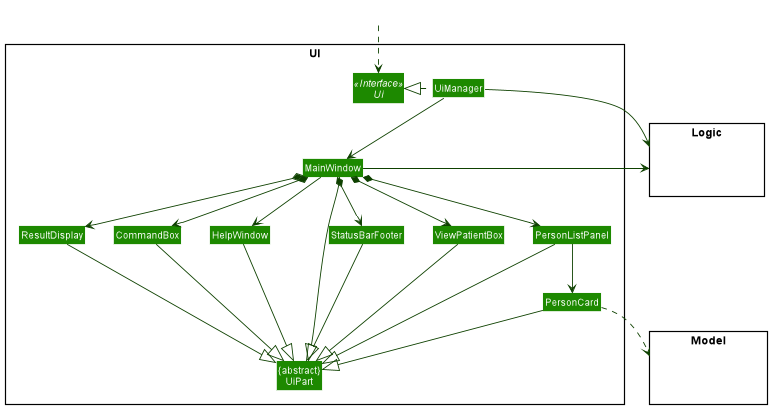

The diagram above was rendered by PlantUML. Its source (embedded in the PNG):
@startuml
!include style.puml
skinparam arrowThickness 1.1
skinparam arrowColor UI_COLOR_T4
skinparam classBackgroundColor UI_COLOR

package UI <<Rectangle>>{
Interface Ui <<Interface>>
Class "{abstract}\nUiPart" as UiPart
Class UiManager
Class MainWindow
Class HelpWindow
Class ResultDisplay
Class PersonListPanel
Class PersonCard
Class StatusBarFooter
Class CommandBox
CLass ViewPatientBox
}

package Model <<Rectangle>> {
Class HiddenModel #FFFFFF
}

package Logic <<Rectangle>> {
Class HiddenLogic #FFFFFF
}

Class HiddenOutside #FFFFFF
HiddenOutside ..> Ui

UiManager .left.|> Ui
UiManager -down-> MainWindow
MainWindow --> HelpWindow
MainWindow *-down-> CommandBox
MainWindow *-down-> ResultDisplay
MainWindow *-down-> PersonListPanel
MainWindow *-down-> StatusBarFooter
MainWindow *-down-> ViewPatientBox

PersonListPanel -down-> PersonCard

MainWindow -left-|> UiPart

ResultDisplay --|> UiPart
CommandBox --|> UiPart
PersonListPanel --|> UiPart
PersonCard --|> UiPart
StatusBarFooter --|> UiPart
HelpWindow -down-|> UiPart
ViewPatientBox --|> UiPart

PersonCard ..> Model
UiManager -right-> Logic
MainWindow -left-> Logic

ViewPatientBox -[hidden]left- PersonListPanel
PersonListPanel -[hidden]left- HelpWindow
HelpWindow -[hidden]left- CommandBox
CommandBox -[hidden]left- ResultDisplay
ResultDisplay -[hidden]left- StatusBarFooter

MainWindow -[hidden]-|> UiPart
@enduml